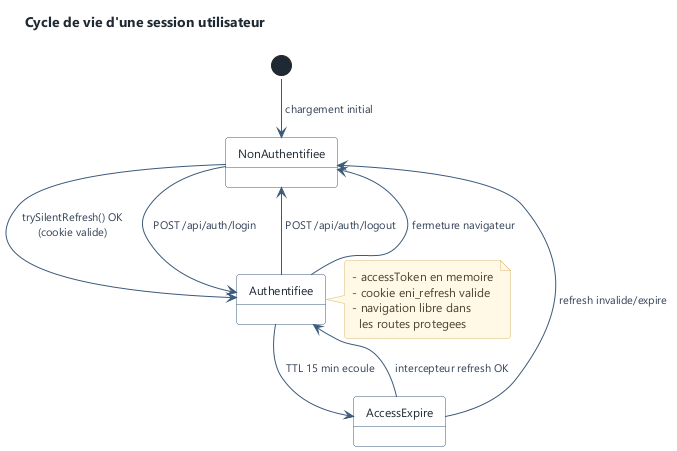

The diagram above was rendered by PlantUML. Its source (embedded in the PNG):
@startuml session-lifecycle
!include ../_style.iuml
title Cycle de vie d'une session utilisateur

[*] --> NonAuthentifiee : chargement initial
NonAuthentifiee --> Authentifiee : trySilentRefresh() OK\n(cookie valide)
NonAuthentifiee --> Authentifiee : POST /api/auth/login
Authentifiee --> AccessExpire : TTL 15 min ecoule
AccessExpire --> Authentifiee : intercepteur refresh OK
AccessExpire --> NonAuthentifiee : refresh invalide/expire
Authentifiee --> NonAuthentifiee : POST /api/auth/logout
Authentifiee --> NonAuthentifiee : fermeture navigateur

note right of Authentifiee
  - accessToken en memoire
  - cookie eni_refresh valide
  - navigation libre dans
    les routes protegees
end note

@enduml